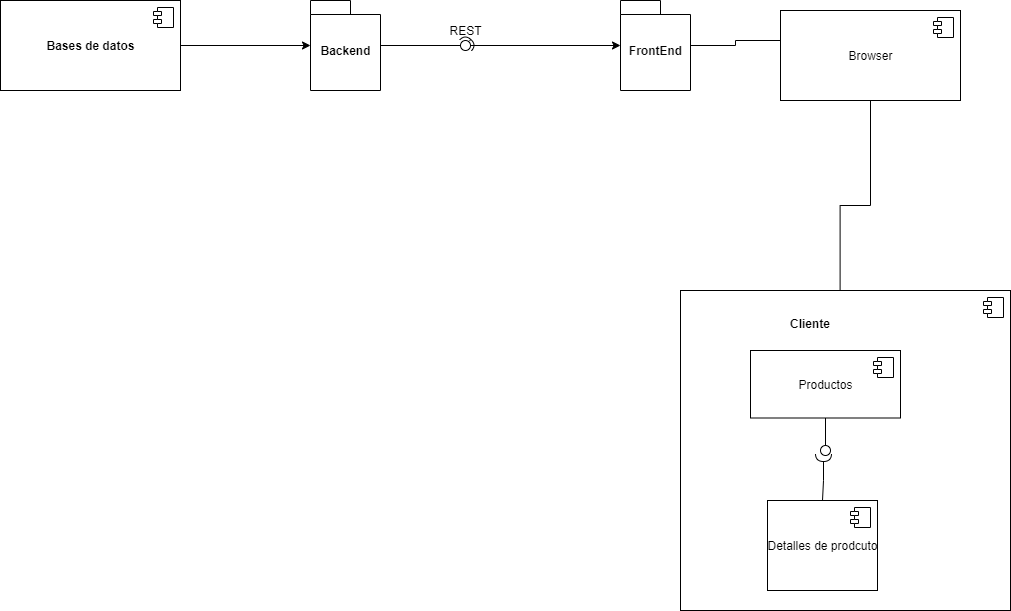

The diagram above was exported from draw.io. Its source (the exported page's mxGraphModel, read from the mxfile embedded in the PNG):
<mxGraphModel dx="1278" dy="580" grid="1" gridSize="10" guides="1" tooltips="1" connect="1" arrows="1" fold="1" page="1" pageScale="1" pageWidth="827" pageHeight="1169" background="#ffffff" math="0" shadow="0">
  <root>
    <mxCell id="0" />
    <mxCell id="1" parent="0" />
    <mxCell id="Mcb76qrh2p2QS_g1_z8J-2" style="edgeStyle=orthogonalEdgeStyle;rounded=0;orthogonalLoop=1;jettySize=auto;html=1;" parent="1" source="sVw58cRPH9m8UlQMgApv-2" target="Mcb76qrh2p2QS_g1_z8J-1" edge="1">
      <mxGeometry relative="1" as="geometry" />
    </mxCell>
    <mxCell id="sVw58cRPH9m8UlQMgApv-2" value="&lt;b&gt;Bases de datos&lt;/b&gt;" style="html=1;dropTarget=0;" parent="1" vertex="1">
      <mxGeometry x="60" y="270" width="180" height="90" as="geometry" />
    </mxCell>
    <mxCell id="sVw58cRPH9m8UlQMgApv-3" value="" style="shape=module;jettyWidth=8;jettyHeight=4;" parent="sVw58cRPH9m8UlQMgApv-2" vertex="1">
      <mxGeometry x="1" width="20" height="20" relative="1" as="geometry">
        <mxPoint x="-27" y="7" as="offset" />
      </mxGeometry>
    </mxCell>
    <mxCell id="Mcb76qrh2p2QS_g1_z8J-1" value="Backend" style="shape=folder;fontStyle=1;spacingTop=10;tabWidth=40;tabHeight=14;tabPosition=left;html=1;" parent="1" vertex="1">
      <mxGeometry x="370" y="270" width="70" height="90" as="geometry" />
    </mxCell>
    <mxCell id="Mcb76qrh2p2QS_g1_z8J-6" value="" style="rounded=0;orthogonalLoop=1;jettySize=auto;html=1;endArrow=none;endFill=0;" parent="1" source="Mcb76qrh2p2QS_g1_z8J-1" target="Mcb76qrh2p2QS_g1_z8J-8" edge="1">
      <mxGeometry relative="1" as="geometry">
        <mxPoint x="505" y="235" as="sourcePoint" />
      </mxGeometry>
    </mxCell>
    <mxCell id="Mcb76qrh2p2QS_g1_z8J-7" value="" style="rounded=0;orthogonalLoop=1;jettySize=auto;html=1;endArrow=halfCircle;endFill=0;entryX=0.5;entryY=0.5;entryDx=0;entryDy=0;endSize=6;strokeWidth=1;exitX=0.92;exitY=0.02;exitDx=0;exitDy=0;exitPerimeter=0;" parent="1" source="Mcb76qrh2p2QS_g1_z8J-8" target="Mcb76qrh2p2QS_g1_z8J-8" edge="1">
      <mxGeometry relative="1" as="geometry">
        <mxPoint x="545" y="235" as="sourcePoint" />
      </mxGeometry>
    </mxCell>
    <mxCell id="Mcb76qrh2p2QS_g1_z8J-10" style="edgeStyle=orthogonalEdgeStyle;rounded=0;orthogonalLoop=1;jettySize=auto;html=1;" parent="1" source="Mcb76qrh2p2QS_g1_z8J-8" target="Mcb76qrh2p2QS_g1_z8J-19" edge="1">
      <mxGeometry relative="1" as="geometry">
        <mxPoint x="610" y="235" as="targetPoint" />
        <Array as="points" />
      </mxGeometry>
    </mxCell>
    <mxCell id="Mcb76qrh2p2QS_g1_z8J-8" value="" style="ellipse;whiteSpace=wrap;html=1;fontFamily=Helvetica;fontSize=12;fontColor=#000000;align=center;strokeColor=#000000;fillColor=#ffffff;points=[];aspect=fixed;resizable=0;" parent="1" vertex="1">
      <mxGeometry x="520" y="310" width="10" height="10" as="geometry" />
    </mxCell>
    <mxCell id="Mcb76qrh2p2QS_g1_z8J-12" value="REST" style="text;html=1;align=center;verticalAlign=middle;resizable=0;points=[];autosize=1;" parent="1" vertex="1">
      <mxGeometry x="500" y="290" width="50" height="20" as="geometry" />
    </mxCell>
    <mxCell id="Mcb76qrh2p2QS_g1_z8J-27" style="edgeStyle=orthogonalEdgeStyle;rounded=0;orthogonalLoop=1;jettySize=auto;html=1;exitX=0.5;exitY=1;exitDx=0;exitDy=0;" parent="1" source="Mcb76qrh2p2QS_g1_z8J-20" edge="1">
      <mxGeometry relative="1" as="geometry">
        <mxPoint x="899.6" y="580" as="targetPoint" />
        <Array as="points" />
        <mxPoint x="899.9699999999999" y="421.38" as="sourcePoint" />
      </mxGeometry>
    </mxCell>
    <mxCell id="qc56X2YIMTXa2vql45P0-1" style="edgeStyle=orthogonalEdgeStyle;rounded=0;orthogonalLoop=1;jettySize=auto;html=1;entryX=0.111;entryY=0.444;entryDx=0;entryDy=0;entryPerimeter=0;" edge="1" parent="1" source="Mcb76qrh2p2QS_g1_z8J-19" target="Mcb76qrh2p2QS_g1_z8J-20">
      <mxGeometry relative="1" as="geometry">
        <Array as="points">
          <mxPoint x="795" y="315" />
          <mxPoint x="795" y="310" />
          <mxPoint x="860" y="310" />
        </Array>
      </mxGeometry>
    </mxCell>
    <mxCell id="Mcb76qrh2p2QS_g1_z8J-19" value="FrontEnd" style="shape=folder;fontStyle=1;spacingTop=10;tabWidth=40;tabHeight=14;tabPosition=left;html=1;" parent="1" vertex="1">
      <mxGeometry x="680" y="270" width="70" height="90" as="geometry" />
    </mxCell>
    <mxCell id="Mcb76qrh2p2QS_g1_z8J-20" value="Browser" style="html=1;dropTarget=0;" parent="1" vertex="1">
      <mxGeometry x="840" y="280" width="180" height="90" as="geometry" />
    </mxCell>
    <mxCell id="Mcb76qrh2p2QS_g1_z8J-21" value="" style="shape=module;jettyWidth=8;jettyHeight=4;" parent="Mcb76qrh2p2QS_g1_z8J-20" vertex="1">
      <mxGeometry x="1" width="20" height="20" relative="1" as="geometry">
        <mxPoint x="-27" y="7" as="offset" />
      </mxGeometry>
    </mxCell>
    <mxCell id="Mcb76qrh2p2QS_g1_z8J-25" value="" style="html=1;dropTarget=0;" parent="1" vertex="1">
      <mxGeometry x="740" y="560" width="330" height="320" as="geometry" />
    </mxCell>
    <mxCell id="Mcb76qrh2p2QS_g1_z8J-26" value="" style="shape=module;jettyWidth=8;jettyHeight=4;" parent="Mcb76qrh2p2QS_g1_z8J-25" vertex="1">
      <mxGeometry x="1" width="20" height="20" relative="1" as="geometry">
        <mxPoint x="-27" y="7" as="offset" />
      </mxGeometry>
    </mxCell>
    <mxCell id="Mcb76qrh2p2QS_g1_z8J-30" value="Cliente" style="text;align=center;fontStyle=1;verticalAlign=middle;spacingLeft=3;spacingRight=3;strokeColor=none;rotatable=0;points=[[0,0.5],[1,0.5]];portConstraint=eastwest;" parent="1" vertex="1">
      <mxGeometry x="830" y="580" width="80" height="26" as="geometry" />
    </mxCell>
    <mxCell id="Mcb76qrh2p2QS_g1_z8J-44" value="Productos" style="html=1;dropTarget=0;" parent="1" vertex="1">
      <mxGeometry x="810" y="620" width="150" height="67.5" as="geometry" />
    </mxCell>
    <mxCell id="Mcb76qrh2p2QS_g1_z8J-45" value="" style="shape=module;jettyWidth=8;jettyHeight=4;" parent="Mcb76qrh2p2QS_g1_z8J-44" vertex="1">
      <mxGeometry x="1" width="20" height="20" relative="1" as="geometry">
        <mxPoint x="-27" y="7" as="offset" />
      </mxGeometry>
    </mxCell>
    <mxCell id="Mcb76qrh2p2QS_g1_z8J-46" value="" style="rounded=0;orthogonalLoop=1;jettySize=auto;html=1;endArrow=none;endFill=0;exitX=0.5;exitY=1;exitDx=0;exitDy=0;" parent="1" source="Mcb76qrh2p2QS_g1_z8J-44" target="Mcb76qrh2p2QS_g1_z8J-48" edge="1">
      <mxGeometry relative="1" as="geometry">
        <mxPoint x="900" y="735" as="sourcePoint" />
        <mxPoint x="924" y="731" as="targetPoint" />
      </mxGeometry>
    </mxCell>
    <mxCell id="Mcb76qrh2p2QS_g1_z8J-47" value="" style="rounded=0;orthogonalLoop=1;jettySize=auto;html=1;endArrow=halfCircle;endFill=0;endSize=6;strokeWidth=1;exitX=0.5;exitY=0;exitDx=0;exitDy=0;" parent="1" source="Mcb76qrh2p2QS_g1_z8J-55" edge="1">
      <mxGeometry relative="1" as="geometry">
        <mxPoint x="940" y="740" as="sourcePoint" />
        <mxPoint x="883" y="723" as="targetPoint" />
        <Array as="points">
          <mxPoint x="883" y="750" />
        </Array>
      </mxGeometry>
    </mxCell>
    <mxCell id="Mcb76qrh2p2QS_g1_z8J-48" value="" style="ellipse;whiteSpace=wrap;html=1;fontFamily=Helvetica;fontSize=12;fontColor=#000000;align=center;strokeColor=#000000;fillColor=#ffffff;points=[];aspect=fixed;resizable=0;" parent="1" vertex="1">
      <mxGeometry x="880" y="715" width="10" height="10" as="geometry" />
    </mxCell>
    <mxCell id="Mcb76qrh2p2QS_g1_z8J-55" value="Detalles de prodcuto" style="html=1;dropTarget=0;" parent="1" vertex="1">
      <mxGeometry x="827" y="770" width="110" height="90" as="geometry" />
    </mxCell>
    <mxCell id="Mcb76qrh2p2QS_g1_z8J-56" value="" style="shape=module;jettyWidth=8;jettyHeight=4;" parent="Mcb76qrh2p2QS_g1_z8J-55" vertex="1">
      <mxGeometry x="1" width="20" height="20" relative="1" as="geometry">
        <mxPoint x="-27" y="7" as="offset" />
      </mxGeometry>
    </mxCell>
  </root>
</mxGraphModel>